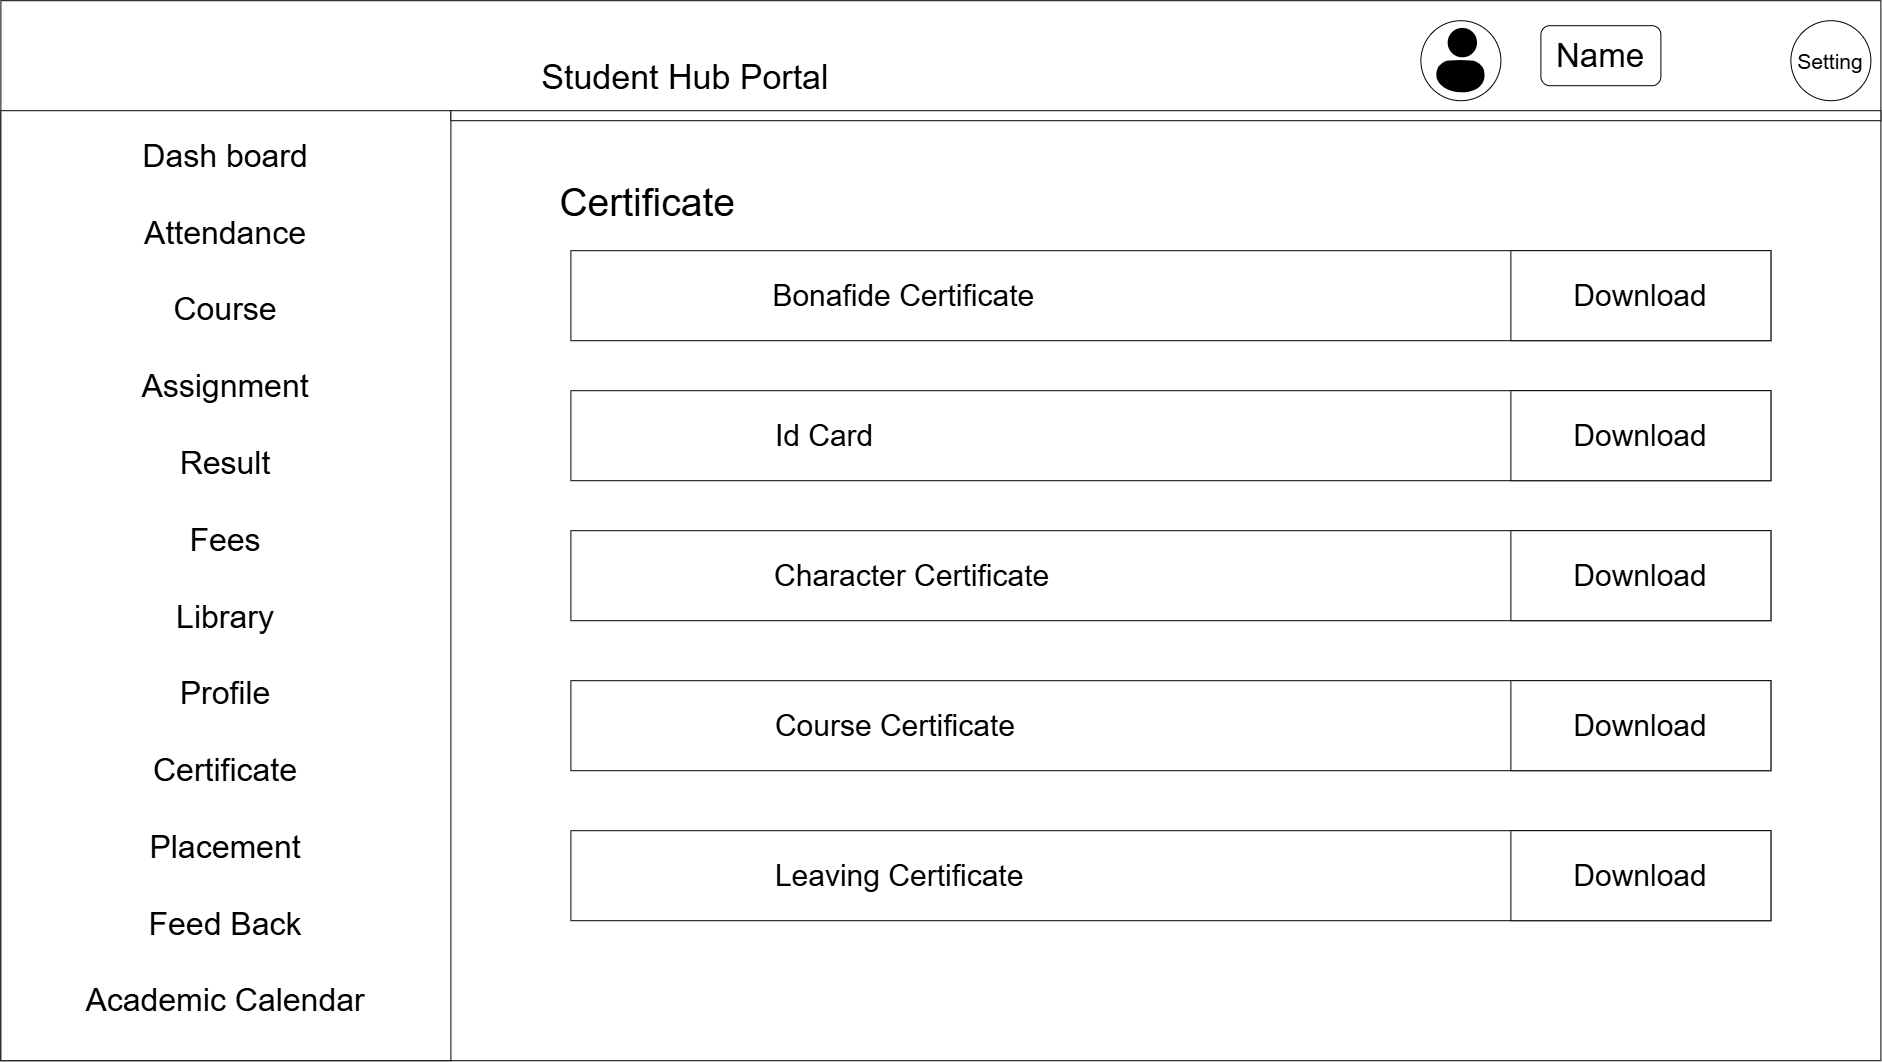

The diagram above was exported from draw.io. Its source (the exported page's mxGraphModel, read from the mxfile embedded in the PNG):
<mxGraphModel dx="2762" dy="2297" grid="1" gridSize="10" guides="1" tooltips="1" connect="1" arrows="1" fold="1" page="1" pageScale="1" pageWidth="827" pageHeight="1169" math="0" shadow="0">
  <root>
    <mxCell id="0" />
    <mxCell id="1" parent="0" />
    <mxCell id="A-En-aUqj-6rRw6twzDy-1" parent="1" style="rounded=0;whiteSpace=wrap;html=1;" value="&lt;font style=&quot;font-size: 34px;&quot;&gt;Student Hub Portal&amp;nbsp; &amp;nbsp;&lt;/font&gt;&lt;span style=&quot;font-size: 34px; background-color: transparent; color: light-dark(rgb(0, 0, 0), rgb(255, 255, 255));&quot;&gt;&amp;nbsp; &amp;nbsp; &amp;nbsp; &amp;nbsp; &amp;nbsp; &amp;nbsp; &amp;nbsp; &amp;nbsp; &amp;nbsp; &amp;nbsp; &amp;nbsp; &amp;nbsp; &amp;nbsp; &amp;nbsp; &amp;nbsp; &amp;nbsp; &amp;nbsp; &amp;nbsp; &amp;nbsp; &amp;nbsp; &amp;nbsp; &amp;nbsp; &amp;nbsp; &amp;nbsp; &amp;nbsp; &amp;nbsp;&lt;/span&gt;&lt;div&gt;&lt;div&gt;&lt;font style=&quot;font-size: 34px;&quot;&gt;&lt;br&gt;&lt;/font&gt;&lt;/div&gt;&lt;div&gt;&lt;span style=&quot;font-size: 34px; background-color: transparent; color: light-dark(rgb(0, 0, 0), rgb(255, 255, 255));&quot;&gt;&lt;br&gt;&lt;/span&gt;&lt;/div&gt;&lt;div&gt;&lt;span style=&quot;font-size: 34px; background-color: transparent; color: light-dark(rgb(0, 0, 0), rgb(255, 255, 255));&quot;&gt;&amp;nbsp;&lt;/span&gt;&lt;span style=&quot;background-color: transparent; color: light-dark(rgb(0, 0, 0), rgb(255, 255, 255)); font-size: 39px;&quot;&gt;Certificate&lt;/span&gt;&lt;span style=&quot;font-size: 34px; background-color: transparent; color: light-dark(rgb(0, 0, 0), rgb(255, 255, 255));&quot;&gt;&amp;nbsp; &amp;nbsp; &amp;nbsp; &amp;nbsp; &amp;nbsp; &amp;nbsp; &amp;nbsp; &amp;nbsp; &amp;nbsp; &amp;nbsp; &amp;nbsp; &amp;nbsp; &amp;nbsp; &amp;nbsp; &amp;nbsp; &amp;nbsp; &amp;nbsp; &amp;nbsp; &amp;nbsp; &amp;nbsp; &amp;nbsp; &amp;nbsp; &amp;nbsp; &amp;nbsp; &amp;nbsp; &amp;nbsp; &amp;nbsp; &amp;nbsp; &amp;nbsp; &amp;nbsp; &amp;nbsp; &amp;nbsp;&lt;/span&gt;&lt;/div&gt;&lt;div&gt;&lt;font style=&quot;font-size: 34px;&quot;&gt;&amp;nbsp; &amp;nbsp; &amp;nbsp; &amp;nbsp; &amp;nbsp; &amp;nbsp; &amp;nbsp; &amp;nbsp; &amp;nbsp; &amp;nbsp; &amp;nbsp; &amp;nbsp; &amp;nbsp; &amp;nbsp; &amp;nbsp; &amp;nbsp; &amp;nbsp; &amp;nbsp; &amp;nbsp; &amp;nbsp; &amp;nbsp; &amp;nbsp; &amp;nbsp; &amp;nbsp; &amp;nbsp; &amp;nbsp; &amp;nbsp;&lt;/font&gt;&lt;/div&gt;&lt;div&gt;&lt;span style=&quot;font-size: 34px; background-color: transparent; color: light-dark(rgb(0, 0, 0), rgb(255, 255, 255));&quot;&gt;&amp;nbsp; &amp;nbsp; &amp;nbsp; &amp;nbsp; &amp;nbsp; &amp;nbsp; &amp;nbsp; &amp;nbsp; &amp;nbsp; &amp;nbsp; &amp;nbsp; &amp;nbsp; &amp;nbsp; &amp;nbsp; &amp;nbsp; &amp;nbsp; &amp;nbsp;&lt;/span&gt;&lt;/div&gt;&lt;div&gt;&lt;br&gt;&lt;/div&gt;&lt;div&gt;&lt;span style=&quot;background-color: transparent; color: light-dark(rgb(0, 0, 0), rgb(255, 255, 255)); font-size: 34px;&quot;&gt;&lt;br&gt;&lt;/span&gt;&lt;/div&gt;&lt;div&gt;&lt;span style=&quot;background-color: transparent; color: light-dark(rgb(0, 0, 0), rgb(255, 255, 255)); font-size: 34px;&quot;&gt;&lt;br&gt;&lt;/span&gt;&lt;/div&gt;&lt;div&gt;&lt;span style=&quot;background-color: transparent; color: light-dark(rgb(0, 0, 0), rgb(255, 255, 255)); font-size: 34px;&quot;&gt;&amp;nbsp; &amp;nbsp; &amp;nbsp; &amp;nbsp; &amp;nbsp; &amp;nbsp; &amp;nbsp; &amp;nbsp; &amp;nbsp; &amp;nbsp; &amp;nbsp; &amp;nbsp; &amp;nbsp; &amp;nbsp; &amp;nbsp; &amp;nbsp; &amp;nbsp; &amp;nbsp; &amp;nbsp; &amp;nbsp; &amp;nbsp; &amp;nbsp; &amp;nbsp; &amp;nbsp; &amp;nbsp; &amp;nbsp; &amp;nbsp;&amp;nbsp;&lt;/span&gt;&lt;/div&gt;&lt;div&gt;&lt;font style=&quot;font-size: 34px;&quot;&gt;&lt;br&gt;&lt;/font&gt;&lt;/div&gt;&lt;div&gt;&lt;font style=&quot;font-size: 34px;&quot;&gt;&lt;br&gt;&lt;/font&gt;&lt;/div&gt;&lt;div&gt;&lt;font style=&quot;font-size: 34px;&quot;&gt;&lt;br&gt;&lt;/font&gt;&lt;/div&gt;&lt;div&gt;&lt;font style=&quot;font-size: 34px;&quot;&gt;&lt;br&gt;&lt;/font&gt;&lt;/div&gt;&lt;div&gt;&lt;br&gt;&lt;/div&gt;&lt;div&gt;&lt;br&gt;&lt;/div&gt;&lt;div&gt;&lt;font style=&quot;font-size: 34px;&quot;&gt;&lt;br&gt;&lt;/font&gt;&lt;/div&gt;&lt;div&gt;&lt;font style=&quot;font-size: 34px;&quot;&gt;&lt;br&gt;&lt;/font&gt;&lt;/div&gt;&lt;div&gt;&lt;font style=&quot;font-size: 34px;&quot;&gt;&lt;br&gt;&lt;/font&gt;&lt;/div&gt;&lt;div&gt;&lt;font style=&quot;font-size: 34px;&quot;&gt;&lt;br&gt;&lt;/font&gt;&lt;/div&gt;&lt;div&gt;&lt;font style=&quot;font-size: 34px;&quot;&gt;&lt;br&gt;&lt;/font&gt;&lt;/div&gt;&lt;div&gt;&lt;font style=&quot;font-size: 34px;&quot;&gt;&lt;br&gt;&lt;/font&gt;&lt;/div&gt;&lt;div&gt;&lt;font style=&quot;font-size: 34px;&quot;&gt;&lt;br&gt;&lt;/font&gt;&lt;/div&gt;&lt;div&gt;&lt;font style=&quot;font-size: 34px;&quot;&gt;&lt;br&gt;&lt;/font&gt;&lt;/div&gt;&lt;div&gt;&lt;font style=&quot;font-size: 34px;&quot;&gt;&lt;br&gt;&lt;/font&gt;&lt;/div&gt;&lt;/div&gt;" vertex="1">
      <mxGeometry height="1060" width="1880" x="-490" y="-50" as="geometry" />
    </mxCell>
    <mxCell id="A-En-aUqj-6rRw6twzDy-2" parent="1" style="rounded=0;whiteSpace=wrap;html=1;" value="&lt;font style=&quot;font-size: 32px;&quot;&gt;Dash board&lt;/font&gt;&lt;div&gt;&lt;span style=&quot;font-size: 32px;&quot;&gt;&lt;br&gt;&lt;/span&gt;&lt;div&gt;&lt;div&gt;&lt;font style=&quot;font-size: 32px;&quot;&gt;Attendance&lt;/font&gt;&lt;/div&gt;&lt;div&gt;&lt;font style=&quot;font-size: 32px;&quot;&gt;&lt;br&gt;&lt;/font&gt;&lt;/div&gt;&lt;div&gt;&lt;font style=&quot;font-size: 32px;&quot;&gt;Course&lt;/font&gt;&lt;/div&gt;&lt;div&gt;&lt;font style=&quot;font-size: 32px;&quot;&gt;&lt;br&gt;&lt;/font&gt;&lt;/div&gt;&lt;div&gt;&lt;font style=&quot;font-size: 32px;&quot;&gt;Assignment&lt;/font&gt;&lt;/div&gt;&lt;div&gt;&lt;font style=&quot;font-size: 32px;&quot;&gt;&lt;br&gt;&lt;/font&gt;&lt;/div&gt;&lt;div&gt;&lt;font style=&quot;font-size: 32px;&quot;&gt;Result&lt;/font&gt;&lt;/div&gt;&lt;div&gt;&lt;font style=&quot;font-size: 32px;&quot;&gt;&lt;br&gt;&lt;/font&gt;&lt;/div&gt;&lt;div&gt;&lt;font style=&quot;font-size: 32px;&quot;&gt;Fees&lt;/font&gt;&lt;/div&gt;&lt;div&gt;&lt;font style=&quot;font-size: 32px;&quot;&gt;&lt;br&gt;&lt;/font&gt;&lt;/div&gt;&lt;div&gt;&lt;font style=&quot;font-size: 32px;&quot;&gt;Library&lt;/font&gt;&lt;/div&gt;&lt;div&gt;&lt;font style=&quot;font-size: 32px;&quot;&gt;&lt;br&gt;&lt;/font&gt;&lt;/div&gt;&lt;div&gt;&lt;font style=&quot;font-size: 32px;&quot;&gt;Profile&lt;/font&gt;&lt;/div&gt;&lt;div&gt;&lt;font style=&quot;font-size: 32px;&quot;&gt;&lt;br&gt;&lt;/font&gt;&lt;/div&gt;&lt;div&gt;&lt;font style=&quot;font-size: 32px;&quot;&gt;Certificate&lt;/font&gt;&lt;/div&gt;&lt;div&gt;&lt;font style=&quot;font-size: 32px;&quot;&gt;&lt;br&gt;&lt;/font&gt;&lt;/div&gt;&lt;div&gt;&lt;font style=&quot;font-size: 32px;&quot;&gt;Placement&lt;/font&gt;&lt;/div&gt;&lt;div&gt;&lt;font style=&quot;font-size: 32px;&quot;&gt;&lt;br&gt;&lt;/font&gt;&lt;/div&gt;&lt;div&gt;&lt;font style=&quot;font-size: 32px;&quot;&gt;Feed Back&lt;/font&gt;&lt;/div&gt;&lt;div&gt;&lt;font style=&quot;font-size: 32px;&quot;&gt;&lt;br&gt;&lt;/font&gt;&lt;/div&gt;&lt;div&gt;&lt;font style=&quot;font-size: 32px;&quot;&gt;Academic Calendar&lt;/font&gt;&lt;/div&gt;&lt;div&gt;&lt;br&gt;&lt;/div&gt;&lt;/div&gt;&lt;/div&gt;" vertex="1">
      <mxGeometry height="950" width="450" x="-490" y="60" as="geometry" />
    </mxCell>
    <mxCell id="A-En-aUqj-6rRw6twzDy-5" parent="1" style="ellipse;whiteSpace=wrap;html=1;shapeInside=1;aspect=fixed;" value="&lt;font style=&quot;font-size: 21px;&quot;&gt;Setting&lt;/font&gt;" vertex="1">
      <mxGeometry height="80" width="80" x="1300" y="-30" as="geometry" />
    </mxCell>
    <mxCell id="A-En-aUqj-6rRw6twzDy-8" parent="1" style="ellipse;whiteSpace=wrap;html=1;shapeInside=1;aspect=fixed;" value="" vertex="1">
      <mxGeometry height="80" width="80" x="930" y="-30" as="geometry" />
    </mxCell>
    <mxCell id="A-En-aUqj-6rRw6twzDy-9" parent="1" style="shape=image;html=1;verticalAlign=top;verticalLabelPosition=bottom;labelBackgroundColor=#ffffff;imageAspect=0;aspect=fixed;image=https://icons.diagrams.net/icon-cache1/ecommerce_icon-2488/user-702.svg" value="" vertex="1">
      <mxGeometry height="70" width="70" x="935" y="-25" as="geometry" />
    </mxCell>
    <mxCell id="A-En-aUqj-6rRw6twzDy-10" parent="1" style="rounded=1;whiteSpace=wrap;html=1;" value="&lt;font style=&quot;font-size: 33px;&quot;&gt;Name&lt;/font&gt;" vertex="1">
      <mxGeometry height="60" width="120" x="1050" y="-25" as="geometry" />
    </mxCell>
    <mxCell id="A-En-aUqj-6rRw6twzDy-76" parent="1" style="rounded=0;whiteSpace=wrap;html=1;" value="" vertex="1">
      <mxGeometry height="10" width="1430" x="-40" y="60" as="geometry" />
    </mxCell>
    <mxCell id="A-En-aUqj-6rRw6twzDy-118" parent="1" style="rounded=0;whiteSpace=wrap;html=1;" value="&lt;font style=&quot;font-size: 30px;&quot;&gt;Bonafide Certificate&amp;nbsp; &amp;nbsp; &amp;nbsp; &amp;nbsp; &amp;nbsp; &amp;nbsp; &amp;nbsp; &amp;nbsp; &amp;nbsp; &amp;nbsp; &amp;nbsp; &amp;nbsp; &amp;nbsp; &amp;nbsp; &amp;nbsp; &amp;nbsp; &amp;nbsp; &amp;nbsp; &amp;nbsp; &amp;nbsp; &amp;nbsp; &amp;nbsp; &amp;nbsp; &amp;nbsp; &amp;nbsp; &amp;nbsp; &amp;nbsp; &amp;nbsp; &amp;nbsp; &amp;nbsp; &amp;nbsp; &amp;nbsp;&amp;nbsp;&lt;/font&gt;" vertex="1">
      <mxGeometry height="90" width="1200" x="80" y="200" as="geometry" />
    </mxCell>
    <mxCell id="A-En-aUqj-6rRw6twzDy-119" parent="1" style="rounded=0;whiteSpace=wrap;html=1;" value="&lt;span style=&quot;font-size: 30px;&quot;&gt;Download&lt;/span&gt;" vertex="1">
      <mxGeometry height="90" width="260" x="1020" y="200" as="geometry" />
    </mxCell>
    <mxCell id="A-En-aUqj-6rRw6twzDy-126" parent="1" style="rounded=0;whiteSpace=wrap;html=1;" value="&lt;font style=&quot;font-size: 30px;&quot;&gt;Id Card&amp;nbsp; &amp;nbsp; &amp;nbsp; &amp;nbsp; &amp;nbsp; &amp;nbsp; &amp;nbsp; &amp;nbsp; &amp;nbsp; &amp;nbsp; &amp;nbsp; &amp;nbsp; &amp;nbsp; &amp;nbsp; &amp;nbsp; &amp;nbsp; &amp;nbsp; &amp;nbsp; &amp;nbsp; &amp;nbsp; &amp;nbsp; &amp;nbsp; &amp;nbsp; &amp;nbsp; &amp;nbsp; &amp;nbsp; &amp;nbsp; &amp;nbsp; &amp;nbsp; &amp;nbsp; &amp;nbsp; &amp;nbsp; &amp;nbsp; &amp;nbsp; &amp;nbsp; &amp;nbsp; &amp;nbsp; &amp;nbsp; &amp;nbsp; &amp;nbsp; &amp;nbsp; &amp;nbsp;&lt;/font&gt;" vertex="1">
      <mxGeometry height="90" width="1200" x="80" y="340" as="geometry" />
    </mxCell>
    <mxCell id="A-En-aUqj-6rRw6twzDy-127" parent="1" style="rounded=0;whiteSpace=wrap;html=1;" value="&lt;font style=&quot;font-size: 30px;&quot;&gt;Character Certificate&amp;nbsp; &amp;nbsp; &amp;nbsp; &amp;nbsp; &amp;nbsp; &amp;nbsp; &amp;nbsp; &amp;nbsp; &amp;nbsp; &amp;nbsp; &amp;nbsp; &amp;nbsp; &amp;nbsp; &amp;nbsp; &amp;nbsp; &amp;nbsp; &amp;nbsp; &amp;nbsp; &amp;nbsp; &amp;nbsp; &amp;nbsp; &amp;nbsp; &amp;nbsp; &amp;nbsp; &amp;nbsp; &amp;nbsp; &amp;nbsp; &amp;nbsp; &amp;nbsp; &amp;nbsp; &amp;nbsp;&amp;nbsp;&lt;/font&gt;" vertex="1">
      <mxGeometry height="90" width="1200" x="80" y="480" as="geometry" />
    </mxCell>
    <mxCell id="A-En-aUqj-6rRw6twzDy-128" parent="1" style="rounded=0;whiteSpace=wrap;html=1;" value="&lt;font style=&quot;font-size: 30px;&quot;&gt;Course Certificate&amp;nbsp; &amp;nbsp; &amp;nbsp; &amp;nbsp; &amp;nbsp; &amp;nbsp; &amp;nbsp; &amp;nbsp; &amp;nbsp; &amp;nbsp; &amp;nbsp; &amp;nbsp; &amp;nbsp; &amp;nbsp; &amp;nbsp; &amp;nbsp; &amp;nbsp; &amp;nbsp; &amp;nbsp; &amp;nbsp; &amp;nbsp; &amp;nbsp; &amp;nbsp; &amp;nbsp; &amp;nbsp; &amp;nbsp; &amp;nbsp; &amp;nbsp; &amp;nbsp; &amp;nbsp; &amp;nbsp; &amp;nbsp; &amp;nbsp;&amp;nbsp;&lt;/font&gt;" vertex="1">
      <mxGeometry height="90" width="1200" x="80" y="630" as="geometry" />
    </mxCell>
    <mxCell id="A-En-aUqj-6rRw6twzDy-129" parent="1" style="rounded=0;whiteSpace=wrap;html=1;" value="&lt;span style=&quot;font-size: 30px;&quot;&gt;Download&lt;/span&gt;" vertex="1">
      <mxGeometry height="90" width="260" x="1020" y="340" as="geometry" />
    </mxCell>
    <mxCell id="A-En-aUqj-6rRw6twzDy-130" parent="1" style="rounded=0;whiteSpace=wrap;html=1;" value="&lt;span style=&quot;font-size: 30px;&quot;&gt;Download&lt;/span&gt;" vertex="1">
      <mxGeometry height="90" width="260" x="1020" y="480" as="geometry" />
    </mxCell>
    <mxCell id="A-En-aUqj-6rRw6twzDy-131" parent="1" style="rounded=0;whiteSpace=wrap;html=1;" value="&lt;span style=&quot;font-size: 30px;&quot;&gt;Download&lt;/span&gt;" vertex="1">
      <mxGeometry height="90" width="260" x="1020" y="630" as="geometry" />
    </mxCell>
    <mxCell id="0AwPj97eTMHKd97xfJNU-1" parent="1" style="rounded=0;whiteSpace=wrap;html=1;" value="&lt;span style=&quot;font-size: 30px;&quot;&gt;Leaving Certificate&amp;nbsp; &amp;nbsp; &amp;nbsp; &amp;nbsp; &amp;nbsp; &amp;nbsp; &amp;nbsp; &amp;nbsp; &amp;nbsp; &amp;nbsp; &amp;nbsp; &amp;nbsp; &amp;nbsp; &amp;nbsp; &amp;nbsp; &amp;nbsp; &amp;nbsp; &amp;nbsp; &amp;nbsp; &amp;nbsp; &amp;nbsp; &amp;nbsp; &amp;nbsp; &amp;nbsp; &amp;nbsp; &amp;nbsp; &amp;nbsp; &amp;nbsp; &amp;nbsp; &amp;nbsp; &amp;nbsp; &amp;nbsp; &amp;nbsp;&lt;/span&gt;" vertex="1">
      <mxGeometry height="90" width="1200" x="80" y="780" as="geometry" />
    </mxCell>
    <mxCell id="0AwPj97eTMHKd97xfJNU-3" parent="1" style="rounded=0;whiteSpace=wrap;html=1;" value="&lt;span style=&quot;font-size: 30px;&quot;&gt;Download&lt;/span&gt;" vertex="1">
      <mxGeometry height="90" width="260" x="1020" y="780" as="geometry" />
    </mxCell>
  </root>
</mxGraphModel>